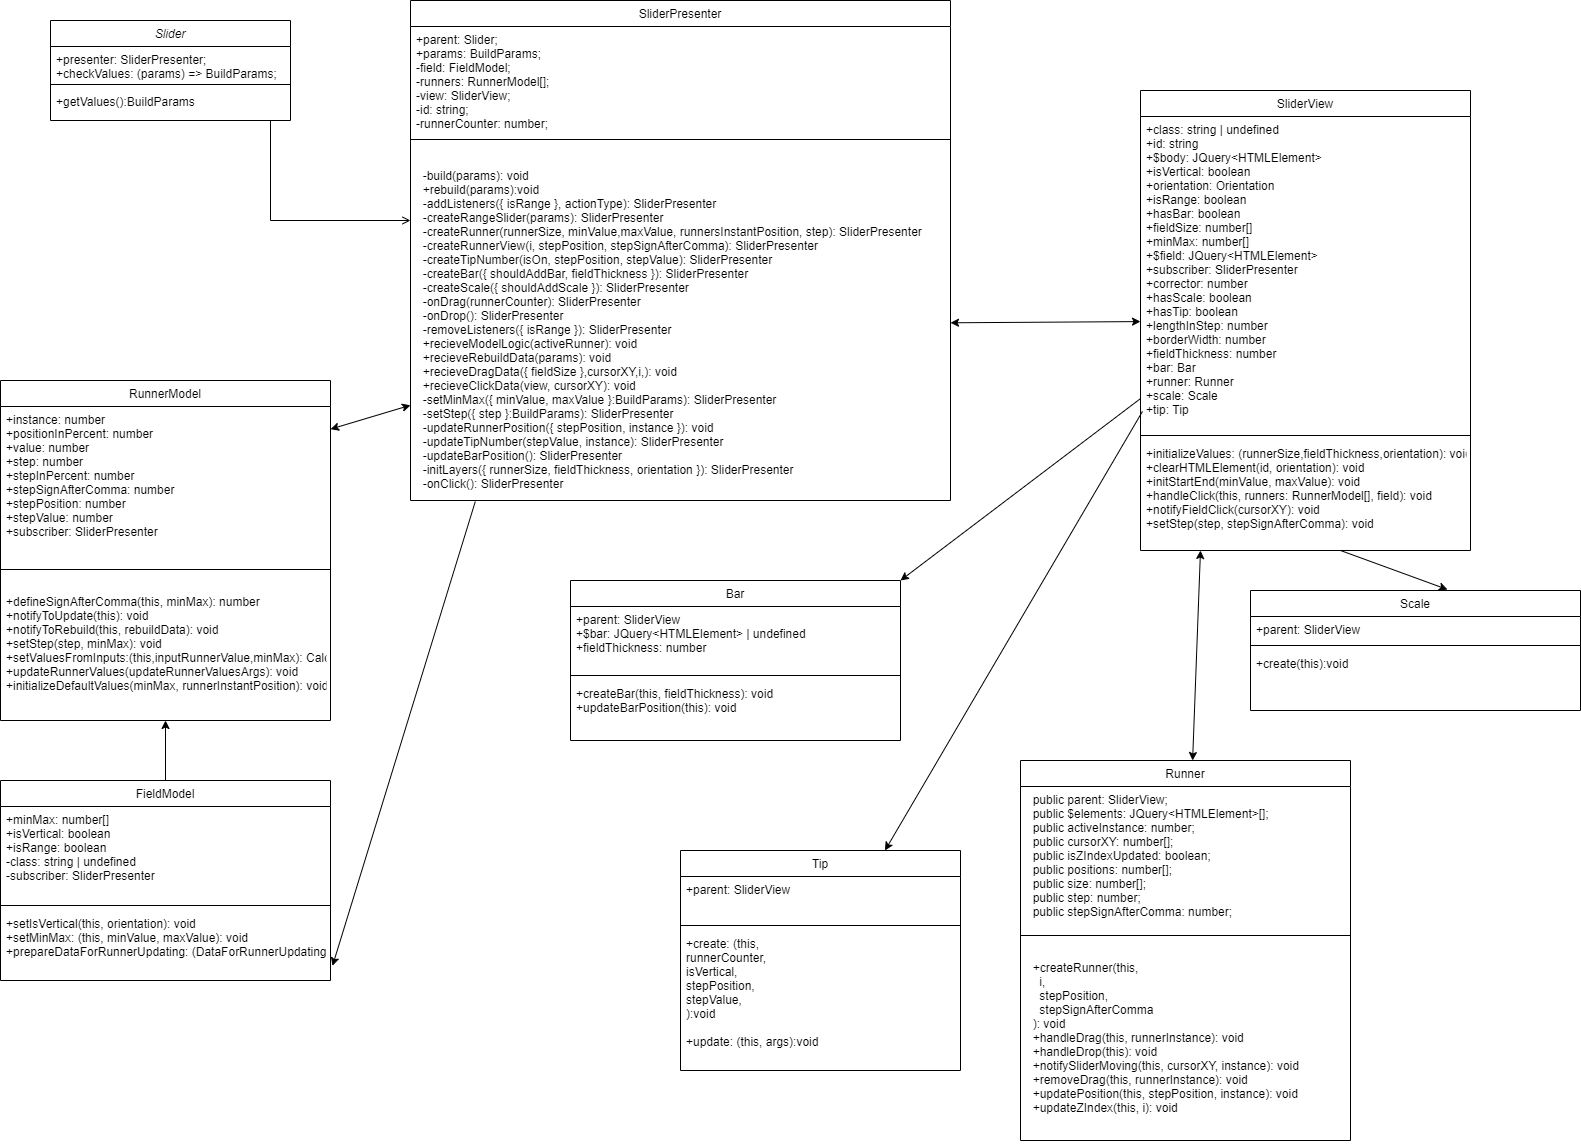

The diagram above was exported from draw.io. Its source (the exported page's mxGraphModel, read from the mxfile embedded in the PNG):
<mxGraphModel dx="1108" dy="853" grid="1" gridSize="10" guides="1" tooltips="0" connect="1" arrows="1" fold="1" page="1" pageScale="1" pageWidth="1654" pageHeight="1169" math="0" shadow="0">
  <root>
    <mxCell id="WIyWlLk6GJQsqaUBKTNV-0" />
    <mxCell id="WIyWlLk6GJQsqaUBKTNV-1" parent="WIyWlLk6GJQsqaUBKTNV-0" />
    <mxCell id="zkfFHV4jXpPFQw0GAbJ--0" value="Slider" style="swimlane;fontStyle=2;align=center;verticalAlign=top;childLayout=stackLayout;horizontal=1;startSize=26;horizontalStack=0;resizeParent=1;resizeLast=0;collapsible=1;marginBottom=0;rounded=0;shadow=0;strokeWidth=1;" parent="WIyWlLk6GJQsqaUBKTNV-1" vertex="1">
      <mxGeometry x="100" y="30" width="240" height="100" as="geometry">
        <mxRectangle x="230" y="140" width="160" height="26" as="alternateBounds" />
      </mxGeometry>
    </mxCell>
    <mxCell id="zkfFHV4jXpPFQw0GAbJ--1" value="+presenter: SliderPresenter;&#10;+checkValues: (params) =&gt; BuildParams;" style="text;align=left;verticalAlign=top;spacingLeft=4;spacingRight=4;overflow=hidden;rotatable=0;points=[[0,0.5],[1,0.5]];portConstraint=eastwest;" parent="zkfFHV4jXpPFQw0GAbJ--0" vertex="1">
      <mxGeometry y="26" width="240" height="34" as="geometry" />
    </mxCell>
    <mxCell id="zkfFHV4jXpPFQw0GAbJ--4" value="" style="line;html=1;strokeWidth=1;align=left;verticalAlign=middle;spacingTop=-1;spacingLeft=3;spacingRight=3;rotatable=0;labelPosition=right;points=[];portConstraint=eastwest;" parent="zkfFHV4jXpPFQw0GAbJ--0" vertex="1">
      <mxGeometry y="60" width="240" height="8" as="geometry" />
    </mxCell>
    <mxCell id="zkfFHV4jXpPFQw0GAbJ--5" value="+getValues():BuildParams" style="text;align=left;verticalAlign=top;spacingLeft=4;spacingRight=4;overflow=hidden;rotatable=0;points=[[0,0.5],[1,0.5]];portConstraint=eastwest;" parent="zkfFHV4jXpPFQw0GAbJ--0" vertex="1">
      <mxGeometry y="68" width="240" height="26" as="geometry" />
    </mxCell>
    <mxCell id="zkfFHV4jXpPFQw0GAbJ--6" value="RunnerModel" style="swimlane;fontStyle=0;align=center;verticalAlign=top;childLayout=stackLayout;horizontal=1;startSize=26;horizontalStack=0;resizeParent=1;resizeLast=0;collapsible=1;marginBottom=0;rounded=0;shadow=0;strokeWidth=1;" parent="WIyWlLk6GJQsqaUBKTNV-1" vertex="1">
      <mxGeometry x="50" y="390" width="330" height="340" as="geometry">
        <mxRectangle x="130" y="380" width="160" height="26" as="alternateBounds" />
      </mxGeometry>
    </mxCell>
    <mxCell id="zkfFHV4jXpPFQw0GAbJ--7" value="+instance: number&#10;+positionInPercent: number&#10;+value: number&#10;+step: number&#10;+stepInPercent: number&#10;+stepSignAfterComma: number&#10;+stepPosition: number&#10;+stepValue: number&#10;+subscriber: SliderPresenter&#10;&#10;&#10;" style="text;align=left;verticalAlign=top;spacingLeft=4;spacingRight=4;overflow=hidden;rotatable=0;points=[[0,0.5],[1,0.5]];portConstraint=eastwest;" parent="zkfFHV4jXpPFQw0GAbJ--6" vertex="1">
      <mxGeometry y="26" width="330" height="144" as="geometry" />
    </mxCell>
    <mxCell id="zkfFHV4jXpPFQw0GAbJ--9" value="" style="line;html=1;strokeWidth=1;align=left;verticalAlign=middle;spacingTop=-1;spacingLeft=3;spacingRight=3;rotatable=0;labelPosition=right;points=[];portConstraint=eastwest;" parent="zkfFHV4jXpPFQw0GAbJ--6" vertex="1">
      <mxGeometry y="170" width="330" height="38" as="geometry" />
    </mxCell>
    <mxCell id="zkfFHV4jXpPFQw0GAbJ--11" value="+defineSignAfterComma(this, minMax): number&#10;+notifyToUpdate(this): void&#10;+notifyToRebuild(this, rebuildData): void&#10;+setStep(step, minMax): void&#10;+setValuesFromInputs:(this,inputRunnerValue,minMax): CalculateStepPositionFromInputReturned&#10;+updateRunnerValues(updateRunnerValuesArgs): void&#10;+initializeDefaultValues(minMax, runnerInstantPosition): void" style="text;align=left;verticalAlign=top;spacingLeft=4;spacingRight=4;overflow=hidden;rotatable=0;points=[[0,0.5],[1,0.5]];portConstraint=eastwest;" parent="zkfFHV4jXpPFQw0GAbJ--6" vertex="1">
      <mxGeometry y="208" width="330" height="114" as="geometry" />
    </mxCell>
    <mxCell id="zkfFHV4jXpPFQw0GAbJ--17" value="SliderPresenter" style="swimlane;fontStyle=0;align=center;verticalAlign=top;childLayout=stackLayout;horizontal=1;startSize=26;horizontalStack=0;resizeParent=1;resizeLast=0;collapsible=1;marginBottom=0;rounded=0;shadow=0;strokeWidth=1;" parent="WIyWlLk6GJQsqaUBKTNV-1" vertex="1">
      <mxGeometry x="460" y="10" width="540" height="500" as="geometry">
        <mxRectangle x="550" y="140" width="160" height="26" as="alternateBounds" />
      </mxGeometry>
    </mxCell>
    <mxCell id="zkfFHV4jXpPFQw0GAbJ--22" value="+parent: Slider;&#10;+params: BuildParams;&#10;-field: FieldModel;&#10;-runners: RunnerModel[];&#10;-view: SliderView;&#10;-id: string;&#10;-runnerCounter: number;" style="text;align=left;verticalAlign=top;spacingLeft=4;spacingRight=4;overflow=hidden;rotatable=0;points=[[0,0.5],[1,0.5]];portConstraint=eastwest;rounded=0;shadow=0;html=0;" parent="zkfFHV4jXpPFQw0GAbJ--17" vertex="1">
      <mxGeometry y="26" width="540" height="104" as="geometry" />
    </mxCell>
    <mxCell id="zkfFHV4jXpPFQw0GAbJ--23" value="" style="line;html=1;strokeWidth=1;align=left;verticalAlign=middle;spacingTop=-1;spacingLeft=3;spacingRight=3;rotatable=0;labelPosition=right;points=[];portConstraint=eastwest;" parent="zkfFHV4jXpPFQw0GAbJ--17" vertex="1">
      <mxGeometry y="130" width="540" height="18" as="geometry" />
    </mxCell>
    <mxCell id="zkfFHV4jXpPFQw0GAbJ--24" value="&#10;  -build(params): void&#10;  +rebuild(params):void &#10;  -addListeners({ isRange }, actionType): SliderPresenter&#10;  -createRangeSlider(params): SliderPresenter&#10;  -createRunner(runnerSize, minValue,maxValue, runnersInstantPosition, step): SliderPresenter&#10;  -createRunnerView(i, stepPosition, stepSignAfterComma): SliderPresenter&#10;  -createTipNumber(isOn, stepPosition, stepValue): SliderPresenter&#10;  -createBar({ shouldAddBar, fieldThickness }): SliderPresenter&#10;  -createScale({ shouldAddScale }): SliderPresenter&#10;  -onDrag(runnerCounter): SliderPresenter&#10;  -onDrop(): SliderPresenter&#10;  -removeListeners({ isRange }): SliderPresenter &#10;  +recieveModelLogic(activeRunner): void&#10;  +recieveRebuildData(params): void&#10;  +recieveDragData({ fieldSize },cursorXY,i,): void &#10;  +recieveClickData(view, cursorXY): void &#10;  -setMinMax({ minValue, maxValue }:BuildParams): SliderPresenter &#10;  -setStep({ step }:BuildParams): SliderPresenter&#10;  -updateRunnerPosition({ stepPosition, instance }): void &#10;  -updateTipNumber(stepValue, instance): SliderPresenter&#10;  -updateBarPosition(): SliderPresenter &#10;  -initLayers({ runnerSize, fieldThickness, orientation }): SliderPresenter &#10;  -onClick(): SliderPresenter&#10;" style="text;align=left;verticalAlign=top;spacingLeft=4;spacingRight=4;overflow=hidden;rotatable=0;points=[[0,0.5],[1,0.5]];portConstraint=eastwest;" parent="zkfFHV4jXpPFQw0GAbJ--17" vertex="1">
      <mxGeometry y="148" width="540" height="352" as="geometry" />
    </mxCell>
    <mxCell id="zkfFHV4jXpPFQw0GAbJ--26" value="" style="endArrow=open;shadow=0;strokeWidth=1;rounded=0;endFill=1;edgeStyle=elbowEdgeStyle;elbow=vertical;" parent="WIyWlLk6GJQsqaUBKTNV-1" source="zkfFHV4jXpPFQw0GAbJ--0" target="zkfFHV4jXpPFQw0GAbJ--17" edge="1">
      <mxGeometry x="0.5" y="41" relative="1" as="geometry">
        <mxPoint x="380" y="192" as="sourcePoint" />
        <mxPoint x="540" y="192" as="targetPoint" />
        <mxPoint x="-40" y="32" as="offset" />
        <Array as="points">
          <mxPoint x="320" y="230" />
        </Array>
      </mxGeometry>
    </mxCell>
    <mxCell id="zkfFHV4jXpPFQw0GAbJ--13" value="FieldModel" style="swimlane;fontStyle=0;align=center;verticalAlign=top;childLayout=stackLayout;horizontal=1;startSize=26;horizontalStack=0;resizeParent=1;resizeLast=0;collapsible=1;marginBottom=0;rounded=0;shadow=0;strokeWidth=1;" parent="WIyWlLk6GJQsqaUBKTNV-1" vertex="1">
      <mxGeometry x="50" y="790" width="330" height="200" as="geometry">
        <mxRectangle x="340" y="380" width="170" height="26" as="alternateBounds" />
      </mxGeometry>
    </mxCell>
    <mxCell id="qj4G-k66UVAVRqxAntR7-6" value="+minMax: number[]&#10;+isVertical: boolean&#10;+isRange: boolean&#10;-class: string | undefined&#10;-subscriber: SliderPresenter" style="text;align=left;verticalAlign=top;spacingLeft=4;spacingRight=4;overflow=hidden;rotatable=0;points=[[0,0.5],[1,0.5]];portConstraint=eastwest;" vertex="1" parent="zkfFHV4jXpPFQw0GAbJ--13">
      <mxGeometry y="26" width="330" height="94" as="geometry" />
    </mxCell>
    <mxCell id="zkfFHV4jXpPFQw0GAbJ--15" value="" style="line;html=1;strokeWidth=1;align=left;verticalAlign=middle;spacingTop=-1;spacingLeft=3;spacingRight=3;rotatable=0;labelPosition=right;points=[];portConstraint=eastwest;" parent="zkfFHV4jXpPFQw0GAbJ--13" vertex="1">
      <mxGeometry y="120" width="330" height="10" as="geometry" />
    </mxCell>
    <mxCell id="zkfFHV4jXpPFQw0GAbJ--14" value="+setIsVertical(this, orientation): void&#10;+setMinMax: (this, minValue, maxValue): void&#10;+prepareDataForRunnerUpdating: (DataForRunnerUpdating): void" style="text;align=left;verticalAlign=top;spacingLeft=4;spacingRight=4;overflow=hidden;rotatable=0;points=[[0,0.5],[1,0.5]];portConstraint=eastwest;" parent="zkfFHV4jXpPFQw0GAbJ--13" vertex="1">
      <mxGeometry y="130" width="330" height="60" as="geometry" />
    </mxCell>
    <mxCell id="qj4G-k66UVAVRqxAntR7-2" value="" style="endArrow=classic;startArrow=classic;html=1;rounded=0;" edge="1" parent="WIyWlLk6GJQsqaUBKTNV-1" source="zkfFHV4jXpPFQw0GAbJ--7" target="zkfFHV4jXpPFQw0GAbJ--24">
      <mxGeometry width="50" height="50" relative="1" as="geometry">
        <mxPoint x="440" y="490" as="sourcePoint" />
        <mxPoint x="490" y="440" as="targetPoint" />
      </mxGeometry>
    </mxCell>
    <mxCell id="qj4G-k66UVAVRqxAntR7-3" value="" style="endArrow=classic;html=1;rounded=0;entryX=1.006;entryY=0.923;entryDx=0;entryDy=0;entryPerimeter=0;exitX=0.12;exitY=1.003;exitDx=0;exitDy=0;exitPerimeter=0;" edge="1" parent="WIyWlLk6GJQsqaUBKTNV-1" source="zkfFHV4jXpPFQw0GAbJ--24" target="zkfFHV4jXpPFQw0GAbJ--14">
      <mxGeometry width="50" height="50" relative="1" as="geometry">
        <mxPoint x="440" y="690" as="sourcePoint" />
        <mxPoint x="490" y="640" as="targetPoint" />
      </mxGeometry>
    </mxCell>
    <mxCell id="qj4G-k66UVAVRqxAntR7-5" value="" style="endArrow=classic;html=1;rounded=0;entryX=0.5;entryY=1;entryDx=0;entryDy=0;" edge="1" parent="WIyWlLk6GJQsqaUBKTNV-1" source="zkfFHV4jXpPFQw0GAbJ--13" target="zkfFHV4jXpPFQw0GAbJ--6">
      <mxGeometry width="50" height="50" relative="1" as="geometry">
        <mxPoint x="440" y="690" as="sourcePoint" />
        <mxPoint x="490" y="640" as="targetPoint" />
      </mxGeometry>
    </mxCell>
    <mxCell id="qj4G-k66UVAVRqxAntR7-7" value="SliderView" style="swimlane;fontStyle=0;align=center;verticalAlign=top;childLayout=stackLayout;horizontal=1;startSize=26;horizontalStack=0;resizeParent=1;resizeLast=0;collapsible=1;marginBottom=0;rounded=0;shadow=0;strokeWidth=1;" vertex="1" parent="WIyWlLk6GJQsqaUBKTNV-1">
      <mxGeometry x="1190" y="100" width="330" height="460" as="geometry">
        <mxRectangle x="340" y="380" width="170" height="26" as="alternateBounds" />
      </mxGeometry>
    </mxCell>
    <mxCell id="qj4G-k66UVAVRqxAntR7-8" value="+class: string | undefined&#10;+id: string&#10;+$body: JQuery&lt;HTMLElement&gt;&#10;+isVertical: boolean&#10;+orientation: Orientation&#10;+isRange: boolean&#10;+hasBar: boolean&#10;+fieldSize: number[]&#10;+minMax: number[]&#10;+$field: JQuery&lt;HTMLElement&gt;&#10;+subscriber: SliderPresenter&#10;+corrector: number&#10;+hasScale: boolean&#10;+hasTip: boolean&#10;+lengthInStep: number&#10;+borderWidth: number&#10;+fieldThickness: number&#10;+bar: Bar&#10;+runner: Runner&#10;+scale: Scale&#10;+tip: Tip" style="text;align=left;verticalAlign=top;spacingLeft=4;spacingRight=4;overflow=hidden;rotatable=0;points=[[0,0.5],[1,0.5]];portConstraint=eastwest;" vertex="1" parent="qj4G-k66UVAVRqxAntR7-7">
      <mxGeometry y="26" width="330" height="314" as="geometry" />
    </mxCell>
    <mxCell id="qj4G-k66UVAVRqxAntR7-9" value="" style="line;html=1;strokeWidth=1;align=left;verticalAlign=middle;spacingTop=-1;spacingLeft=3;spacingRight=3;rotatable=0;labelPosition=right;points=[];portConstraint=eastwest;" vertex="1" parent="qj4G-k66UVAVRqxAntR7-7">
      <mxGeometry y="340" width="330" height="10" as="geometry" />
    </mxCell>
    <mxCell id="qj4G-k66UVAVRqxAntR7-10" value="+initializeValues: (runnerSize,fieldThickness,orientation): void&#10;+clearHTMLElement(id, orientation): void&#10;+initStartEnd(minValue, maxValue): void&#10;+handleClick(this, runners: RunnerModel[], field): void&#10;+notifyFieldClick(cursorXY): void&#10;+setStep(step, stepSignAfterComma): void" style="text;align=left;verticalAlign=top;spacingLeft=4;spacingRight=4;overflow=hidden;rotatable=0;points=[[0,0.5],[1,0.5]];portConstraint=eastwest;" vertex="1" parent="qj4G-k66UVAVRqxAntR7-7">
      <mxGeometry y="350" width="330" height="100" as="geometry" />
    </mxCell>
    <mxCell id="qj4G-k66UVAVRqxAntR7-11" value="" style="endArrow=classic;startArrow=classic;html=1;rounded=0;" edge="1" parent="WIyWlLk6GJQsqaUBKTNV-1" source="qj4G-k66UVAVRqxAntR7-7" target="zkfFHV4jXpPFQw0GAbJ--24">
      <mxGeometry width="50" height="50" relative="1" as="geometry">
        <mxPoint x="740" y="760" as="sourcePoint" />
        <mxPoint x="790" y="710" as="targetPoint" />
      </mxGeometry>
    </mxCell>
    <mxCell id="qj4G-k66UVAVRqxAntR7-12" value="Bar" style="swimlane;fontStyle=0;align=center;verticalAlign=top;childLayout=stackLayout;horizontal=1;startSize=26;horizontalStack=0;resizeParent=1;resizeLast=0;collapsible=1;marginBottom=0;rounded=0;shadow=0;strokeWidth=1;" vertex="1" parent="WIyWlLk6GJQsqaUBKTNV-1">
      <mxGeometry x="620" y="590" width="330" height="160" as="geometry">
        <mxRectangle x="340" y="380" width="170" height="26" as="alternateBounds" />
      </mxGeometry>
    </mxCell>
    <mxCell id="qj4G-k66UVAVRqxAntR7-13" value="+parent: SliderView&#10;+$bar: JQuery&lt;HTMLElement&gt; | undefined&#10;+fieldThickness: number" style="text;align=left;verticalAlign=top;spacingLeft=4;spacingRight=4;overflow=hidden;rotatable=0;points=[[0,0.5],[1,0.5]];portConstraint=eastwest;" vertex="1" parent="qj4G-k66UVAVRqxAntR7-12">
      <mxGeometry y="26" width="330" height="64" as="geometry" />
    </mxCell>
    <mxCell id="qj4G-k66UVAVRqxAntR7-14" value="" style="line;html=1;strokeWidth=1;align=left;verticalAlign=middle;spacingTop=-1;spacingLeft=3;spacingRight=3;rotatable=0;labelPosition=right;points=[];portConstraint=eastwest;" vertex="1" parent="qj4G-k66UVAVRqxAntR7-12">
      <mxGeometry y="90" width="330" height="10" as="geometry" />
    </mxCell>
    <mxCell id="qj4G-k66UVAVRqxAntR7-15" value="+createBar(this, fieldThickness): void&#10;+updateBarPosition(this): void" style="text;align=left;verticalAlign=top;spacingLeft=4;spacingRight=4;overflow=hidden;rotatable=0;points=[[0,0.5],[1,0.5]];portConstraint=eastwest;" vertex="1" parent="qj4G-k66UVAVRqxAntR7-12">
      <mxGeometry y="100" width="330" height="60" as="geometry" />
    </mxCell>
    <mxCell id="qj4G-k66UVAVRqxAntR7-16" value="" style="endArrow=classic;html=1;rounded=0;entryX=1;entryY=0;entryDx=0;entryDy=0;" edge="1" parent="WIyWlLk6GJQsqaUBKTNV-1" source="qj4G-k66UVAVRqxAntR7-8" target="qj4G-k66UVAVRqxAntR7-12">
      <mxGeometry width="50" height="50" relative="1" as="geometry">
        <mxPoint x="760" y="910" as="sourcePoint" />
        <mxPoint x="810" y="860" as="targetPoint" />
      </mxGeometry>
    </mxCell>
    <mxCell id="qj4G-k66UVAVRqxAntR7-17" value="Runner" style="swimlane;fontStyle=0;align=center;verticalAlign=top;childLayout=stackLayout;horizontal=1;startSize=26;horizontalStack=0;resizeParent=1;resizeLast=0;collapsible=1;marginBottom=0;rounded=0;shadow=0;strokeWidth=1;" vertex="1" parent="WIyWlLk6GJQsqaUBKTNV-1">
      <mxGeometry x="1070" y="770" width="330" height="380" as="geometry">
        <mxRectangle x="340" y="380" width="170" height="26" as="alternateBounds" />
      </mxGeometry>
    </mxCell>
    <mxCell id="qj4G-k66UVAVRqxAntR7-18" value="  public parent: SliderView;&#10;  public $elements: JQuery&lt;HTMLElement&gt;[];&#10;  public activeInstance: number;&#10;  public cursorXY: number[];&#10;  public isZIndexUpdated: boolean;&#10;  public positions: number[];&#10;  public size: number[];&#10;  public step: number;&#10;  public stepSignAfterComma: number;&#10;" style="text;align=left;verticalAlign=top;spacingLeft=4;spacingRight=4;overflow=hidden;rotatable=0;points=[[0,0.5],[1,0.5]];portConstraint=eastwest;" vertex="1" parent="qj4G-k66UVAVRqxAntR7-17">
      <mxGeometry y="26" width="330" height="144" as="geometry" />
    </mxCell>
    <mxCell id="qj4G-k66UVAVRqxAntR7-19" value="" style="line;html=1;strokeWidth=1;align=left;verticalAlign=middle;spacingTop=-1;spacingLeft=3;spacingRight=3;rotatable=0;labelPosition=right;points=[];portConstraint=eastwest;" vertex="1" parent="qj4G-k66UVAVRqxAntR7-17">
      <mxGeometry y="170" width="330" height="10" as="geometry" />
    </mxCell>
    <mxCell id="qj4G-k66UVAVRqxAntR7-20" value="&#10;  +createRunner(this,&#10;    i,&#10;    stepPosition,&#10;    stepSignAfterComma&#10;  ): void&#10;  +handleDrag(this, runnerInstance): void&#10;  +handleDrop(this): void&#10;  +notifySliderMoving(this, cursorXY, instance): void&#10;  +removeDrag(this, runnerInstance): void&#10;  +updatePosition(this, stepPosition, instance): void&#10;  +updateZIndex(this, i): void" style="text;align=left;verticalAlign=top;spacingLeft=4;spacingRight=4;overflow=hidden;rotatable=0;points=[[0,0.5],[1,0.5]];portConstraint=eastwest;" vertex="1" parent="qj4G-k66UVAVRqxAntR7-17">
      <mxGeometry y="180" width="330" height="200" as="geometry" />
    </mxCell>
    <mxCell id="qj4G-k66UVAVRqxAntR7-21" value="Tip" style="swimlane;fontStyle=0;align=center;verticalAlign=top;childLayout=stackLayout;horizontal=1;startSize=26;horizontalStack=0;resizeParent=1;resizeLast=0;collapsible=1;marginBottom=0;rounded=0;shadow=0;strokeWidth=1;" vertex="1" parent="WIyWlLk6GJQsqaUBKTNV-1">
      <mxGeometry x="730" y="860" width="280" height="220" as="geometry">
        <mxRectangle x="340" y="380" width="170" height="26" as="alternateBounds" />
      </mxGeometry>
    </mxCell>
    <mxCell id="qj4G-k66UVAVRqxAntR7-22" value="+parent: SliderView" style="text;align=left;verticalAlign=top;spacingLeft=4;spacingRight=4;overflow=hidden;rotatable=0;points=[[0,0.5],[1,0.5]];portConstraint=eastwest;" vertex="1" parent="qj4G-k66UVAVRqxAntR7-21">
      <mxGeometry y="26" width="280" height="44" as="geometry" />
    </mxCell>
    <mxCell id="qj4G-k66UVAVRqxAntR7-23" value="" style="line;html=1;strokeWidth=1;align=left;verticalAlign=middle;spacingTop=-1;spacingLeft=3;spacingRight=3;rotatable=0;labelPosition=right;points=[];portConstraint=eastwest;" vertex="1" parent="qj4G-k66UVAVRqxAntR7-21">
      <mxGeometry y="70" width="280" height="10" as="geometry" />
    </mxCell>
    <mxCell id="qj4G-k66UVAVRqxAntR7-24" value="+create: (this,&#10;runnerCounter,&#10;isVertical,&#10;stepPosition,&#10;stepValue,&#10;):void&#10;&#10;+update: (this, args):void&#10;" style="text;align=left;verticalAlign=top;spacingLeft=4;spacingRight=4;overflow=hidden;rotatable=0;points=[[0,0.5],[1,0.5]];portConstraint=eastwest;" vertex="1" parent="qj4G-k66UVAVRqxAntR7-21">
      <mxGeometry y="80" width="280" height="140" as="geometry" />
    </mxCell>
    <mxCell id="qj4G-k66UVAVRqxAntR7-25" value="Scale" style="swimlane;fontStyle=0;align=center;verticalAlign=top;childLayout=stackLayout;horizontal=1;startSize=26;horizontalStack=0;resizeParent=1;resizeLast=0;collapsible=1;marginBottom=0;rounded=0;shadow=0;strokeWidth=1;" vertex="1" parent="WIyWlLk6GJQsqaUBKTNV-1">
      <mxGeometry x="1300" y="600" width="330" height="120" as="geometry">
        <mxRectangle x="340" y="380" width="170" height="26" as="alternateBounds" />
      </mxGeometry>
    </mxCell>
    <mxCell id="qj4G-k66UVAVRqxAntR7-26" value="+parent: SliderView&#10;" style="text;align=left;verticalAlign=top;spacingLeft=4;spacingRight=4;overflow=hidden;rotatable=0;points=[[0,0.5],[1,0.5]];portConstraint=eastwest;" vertex="1" parent="qj4G-k66UVAVRqxAntR7-25">
      <mxGeometry y="26" width="330" height="24" as="geometry" />
    </mxCell>
    <mxCell id="qj4G-k66UVAVRqxAntR7-27" value="" style="line;html=1;strokeWidth=1;align=left;verticalAlign=middle;spacingTop=-1;spacingLeft=3;spacingRight=3;rotatable=0;labelPosition=right;points=[];portConstraint=eastwest;" vertex="1" parent="qj4G-k66UVAVRqxAntR7-25">
      <mxGeometry y="50" width="330" height="10" as="geometry" />
    </mxCell>
    <mxCell id="qj4G-k66UVAVRqxAntR7-28" value="+create(this):void" style="text;align=left;verticalAlign=top;spacingLeft=4;spacingRight=4;overflow=hidden;rotatable=0;points=[[0,0.5],[1,0.5]];portConstraint=eastwest;" vertex="1" parent="qj4G-k66UVAVRqxAntR7-25">
      <mxGeometry y="60" width="330" height="60" as="geometry" />
    </mxCell>
    <mxCell id="qj4G-k66UVAVRqxAntR7-29" value="" style="endArrow=classic;html=1;rounded=0;entryX=0.597;entryY=-0.008;entryDx=0;entryDy=0;entryPerimeter=0;" edge="1" parent="WIyWlLk6GJQsqaUBKTNV-1" target="qj4G-k66UVAVRqxAntR7-25">
      <mxGeometry width="50" height="50" relative="1" as="geometry">
        <mxPoint x="1390" y="560" as="sourcePoint" />
        <mxPoint x="1500" y="580" as="targetPoint" />
      </mxGeometry>
    </mxCell>
    <mxCell id="qj4G-k66UVAVRqxAntR7-31" value="" style="endArrow=classic;html=1;rounded=0;exitX=0.006;exitY=0.939;exitDx=0;exitDy=0;exitPerimeter=0;" edge="1" parent="WIyWlLk6GJQsqaUBKTNV-1" source="qj4G-k66UVAVRqxAntR7-8" target="qj4G-k66UVAVRqxAntR7-21">
      <mxGeometry width="50" height="50" relative="1" as="geometry">
        <mxPoint x="1282.5" y="570" as="sourcePoint" />
        <mxPoint x="1256.88" y="776.96" as="targetPoint" />
      </mxGeometry>
    </mxCell>
    <mxCell id="qj4G-k66UVAVRqxAntR7-32" value="" style="endArrow=classic;startArrow=classic;html=1;rounded=0;" edge="1" parent="WIyWlLk6GJQsqaUBKTNV-1" source="qj4G-k66UVAVRqxAntR7-17">
      <mxGeometry width="50" height="50" relative="1" as="geometry">
        <mxPoint x="1230" y="710" as="sourcePoint" />
        <mxPoint x="1250" y="560" as="targetPoint" />
      </mxGeometry>
    </mxCell>
  </root>
</mxGraphModel>